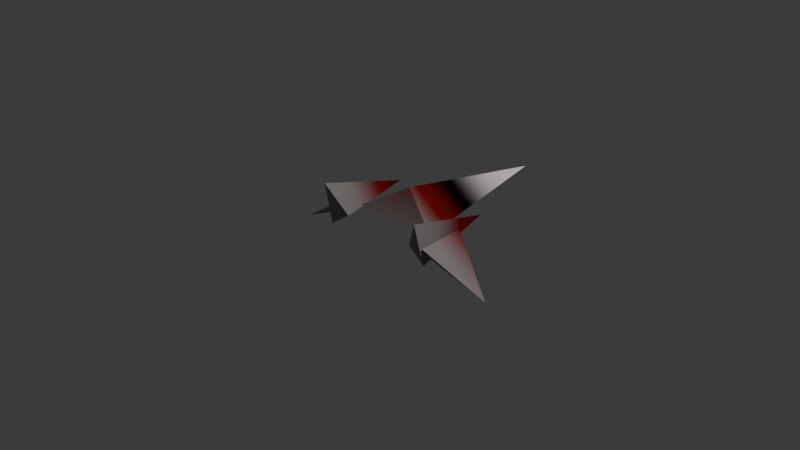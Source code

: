 # Source: rwing.blend  (saved by Blender 4.1.24; exported with 4.5.12 LTS)
import bpy
from mathutils import Matrix  # noqa: F401  (used for matrix-valued properties, if any)

bpy.ops.wm.read_factory_settings(use_empty=True)
scene = bpy.context.scene
scene.name = 'Scene'

# ---- collections
col_collection = bpy.data.collections.new('Collection'); scene.collection.children.link(col_collection)

# ---- images (referenced by path relative to the original .blend; pixels are not part of the script)
import os
ASSET_DIR = os.environ.get("B2B_ASSET_DIR", "")  # directory of the original .blend (textures are referenced by path, not embedded)
HERE = os.path.dirname(os.path.abspath(__file__))  # packed textures are extracted next to this script under _unpacked/

def load_image(name, relpath, width, height, colorspace="sRGB"):
    """Load a texture the original file referenced (path relative to the .blend, or extracted next to this script)."""
    p = next((c for c in (os.path.join(HERE, relpath), os.path.join(ASSET_DIR, relpath)) if relpath and os.path.exists(c)), "")
    if p:
        img = bpy.data.images.load(p, check_existing=True)
        img.name = name
    else:  # same state as the original file: an image datablock whose file is absent (Cycles renders it pink)
        img = bpy.data.images.new(name, width, height)
        img.source = "FILE"
        img.filepath = "//" + (relpath or name)
    img.colorspace_settings.name = colorspace
    return img
img_lasttry = load_image('lastTry', '', 1024, 1024, 'Linear Rec.709')

# ---- materials (node trees are filled in below, after node groups)
mat_material = bpy.data.materials.new('Material')

# ---- material node trees
mat_material.use_nodes = True; mat_material.node_tree.nodes.clear()
_N = mat_material.node_tree.nodes; _L = mat_material.node_tree.links
n0 = _N.new('ShaderNodeBsdfPrincipled'); n0.name = 'Principled BSDF'; n0.location = (122, 219)
n0.inputs[2].default_value = 0.0
n0.inputs[3].default_value = 1.0
n0.inputs[20].default_value = 0.0
n0.inputs[25].default_value = 0.0
n1 = _N.new('ShaderNodeOutputMaterial'); n1.name = 'Material Output'; n1.location = (494, 352)
n2 = _N.new('ShaderNodeTexGradient'); n2.name = 'Gradient Texture'; n2.location = (-357, 161)
n2.gradient_type = 'EASING'
n3 = _N.new('ShaderNodeValToRGB'); n3.name = 'Color Ramp'; n3.location = (-151, 165)
n3.color_ramp.interpolation = 'EASE'
while len(n3.color_ramp.elements) > 1: n3.color_ramp.elements.remove(n3.color_ramp.elements[-1])
n3.color_ramp.elements[0].position = 0.0; n3.color_ramp.elements[0].color = (0.3033, 0.2824, 0.2776, 1.0)
_e = n3.color_ramp.elements.new(0.2091); _e.color = (0.1795, 0.002607, 0.0001389, 1.0)
_e = n3.color_ramp.elements.new(0.4545); _e.color = (0.0001009, 0.0003294, 0.0002778, 1.0)
_e = n3.color_ramp.elements.new(0.9591); _e.color = (1.0, 0.8549, 0.9392, 1.0)
n4 = _N.new('ShaderNodeTexImage'); n4.name = 'Image Texture'; n4.location = (470, 46)
n4.image = img_lasttry
_L.new(n0.outputs[0], n1.inputs[0])
_L.new(n2.outputs[0], n3.inputs[0])
_L.new(n3.outputs[0], n0.inputs[0])
n1.is_active_output = True

# ---- world
world_world = bpy.data.worlds.new('World'); scene.world = world_world
world_world.use_nodes = True; world_world.node_tree.nodes.clear()
_N = world_world.node_tree.nodes; _L = world_world.node_tree.links
n0 = _N.new('ShaderNodeOutputWorld'); n0.name = 'World Output'; n0.location = (300, 300)
n1 = _N.new('ShaderNodeBackground'); n1.name = 'Background'; n1.location = (10, 300)
n1.inputs[0].default_value = (0.05088, 0.05088, 0.05088, 1.0)
_L.new(n1.outputs[0], n0.inputs[0])
n0.is_active_output = True
world_world.color = (0.05088, 0.05088, 0.05088)
world_world.use_sun_shadow = False
world_world.sun_shadow_jitter_overblur = 0.0

# ---- cameras
cam_camera = bpy.data.cameras.new('Camera')
cam_camera.clip_end = 100.0
cam_camera.ortho_scale = 7.314

# ---- lights
light_light = bpy.data.lights.new('Light', 'POINT')
light_light.transmission_factor = 0.0
light_light.energy = 1000.0
light_light.shadow_soft_size = 0.1
light_light.shadow_maximum_resolution = 0.006
light_light.use_absolute_resolution = True

# ---- meshes
me_plane_005 = bpy.data.meshes.new('Plane.005')
me_plane_005.from_pydata([(-0.3332, -0.6705, 0.02694), (-0.1144, -1.308, -0.3805), (0.2331, -0.6215, 0.02752), (-0.2798, -0.6671, -0.05941), (1.944, 5.96e-08, 0.00509), (-0.0563, 0.5, 0.01118), (0.1437, 5.96e-08, 0.3051), (-0.0563, -0.5, 0.01001), (-0.4252, 0.6524, 0.312), (-0.2924, 0.4481, -0.02842), (0.571, 0.588, 0.06094), (-0.3209, 0.6708, -0.1797), (-0.4252, -0.6524, 0.3132), (-0.2924, -0.4481, -0.02721), (0.571, -0.588, 0.06215), (-0.3115, -0.6689, -0.1661), (-0.3332, 0.6705, 0.02694), (-0.1144, 1.308, -0.3805), (0.2331, 0.6215, 0.02752), (-0.2798, 0.6671, -0.05941)], [], [(1, 2, 0), (3, 2, 0), (1, 3, 2), (1, 0, 3), (4, 5, 7), (4, 5, 6), (4, 6, 7), (9, 10, 8), (11, 10, 8), (9, 11, 10), (9, 8, 11), (13, 14, 12), (15, 14, 12), (13, 15, 14), (13, 12, 15), (17, 18, 16), (19, 18, 16), (17, 19, 18), (17, 16, 19), (6, 5, 7)])
_uv = me_plane_005.uv_layers.new(name='UVMap')
_uv.uv.foreach_set('vector', [0.2758, 0.7286, 0.2758, 0.7286, 0.2758, 0.7286, 0.2758, 0.7286, 0.2758, 0.7286, 0.2758, 0.7286, 0.2758, 0.7286, 0.2758, 0.7286, 0.2758, 0.7286, 0.2758, 0.7286, 0.2758, 0.7286, 0.2758, 0.7286, 0.5866, 0.3457, 0.2758, 0.7283, 0.9999, 0.07824, 0.5866, 0.3457, 0.2758, 0.7283, 0.2758, 0.0001212, 0.5866, 0.3457, 0.2758, 0.0001212, 0.9999, 0.07824, 0.2762, 0.7286, 0.2762, 0.7286, 0.2762, 0.7286, 0.2762, 0.7286, 0.2762, 0.7286, 0.2762, 0.7286, 0.2762, 0.7286, 0.2762, 0.7286, 0.2762, 0.7286, 0.2762, 0.7286, 0.2762, 0.7286, 0.2762, 0.7286, 0.2765, 0.7286, 0.2765, 0.7286, 0.2765, 0.7286, 0.2765, 0.7286, 0.2765, 0.7286, 0.2765, 0.7286, 0.2765, 0.7286, 0.2765, 0.7286, 0.2765, 0.7286, 0.2765, 0.7286, 0.2765, 0.7286, 0.2765, 0.7286, 0.2767, 0.7286, 0.2767, 0.7286, 0.2767, 0.7286, 0.2767, 0.7286, 0.2767, 0.7286, 0.2767, 0.7286, 0.2767, 0.7286, 0.2767, 0.7286, 0.2767, 0.7286, 0.2767, 0.7286, 0.2767, 0.7286, 0.2767, 0.7286, 0.2758, 0.0001212, 0.2758, 0.7283, 0.9999, 0.07824])
me_plane_005.materials.append(mat_material)
me_plane_005.update()

# ---- objects
ob_light = bpy.data.objects.new('Light', light_light)
ob_camera = bpy.data.objects.new('Camera', cam_camera)
ob_plane_004 = bpy.data.objects.new('Plane.004', me_plane_005)

# ---- transforms, parenting, visibility, modifiers, constraints
ob_light.location = (4.076, 1.005, 5.904)
ob_light.rotation_euler = (0.6503, 0.05522, 1.866)
ob_light.lock_rotations_4d = False
ob_light.empty_display_type = 'ARROWS'
ob_light.color = (0.0, 0.0, 0.0, 0.0)
ob_light.lineart.crease_threshold = 0.0
ob_camera.location = (7.359, -6.926, 4.958)
ob_camera.rotation_euler = (1.109, 0.0, 0.8149)
ob_camera.lock_rotations_4d = False
ob_camera.empty_display_type = 'ARROWS'
ob_camera.color = (0.0, 0.0, 0.0, 0.0)
ob_camera.display_type = 'WIRE'
ob_camera.lineart.crease_threshold = 0.0
ob_plane_004.location = (0.0, 0.0, 0.0)
ob_plane_004.rotation_euler = (0.0, -0.0, 1.571)

# ---- collection membership
col_collection.objects.link(ob_light)
col_collection.objects.link(ob_camera)
col_collection.objects.link(ob_plane_004)

# ---- scene / render settings (as saved in the file)
scene.camera = ob_camera
scene.frame_start = 1; scene.frame_end = 250; scene.frame_set(0)
scene.render.engine = 'CYCLES'
scene.cycles.sampling_pattern = 'TABULATED_SOBOL'
scene.eevee.ray_tracing_options.trace_max_roughness = 0.0
bpy.context.view_layer.update()
